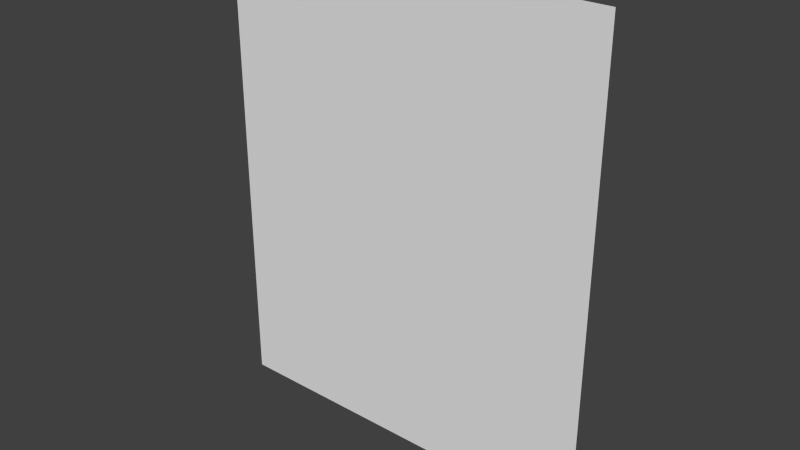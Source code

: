 # Source: Wall25.blend  (saved by Blender 2.66.1; exported with 4.5.12 LTS)
import bpy
from mathutils import Matrix  # noqa: F401  (used for matrix-valued properties, if any)

bpy.ops.wm.read_factory_settings(use_empty=True)
scene = bpy.context.scene
scene.name = 'Scene'

# ---- collections
col_collection_1 = bpy.data.collections.new('Collection 1'); scene.collection.children.link(col_collection_1)

# ---- materials (node trees are filled in below, after node groups)
mat_material = bpy.data.materials.new('Material')
mat_material.alpha_threshold = 0.0
mat_material.use_transparent_shadow = False
mat_material.roughness = 0.5
mat_material.line_color = (0.0, 0.0, 0.0, 1.0)

# ---- material node trees

# ---- world
world_world = bpy.data.worlds.new('World'); scene.world = world_world
world_world.color = (0.05088, 0.05088, 0.05088)
world_world.use_sun_shadow = False
world_world.sun_shadow_jitter_overblur = 0.0
world_world.cycles.sampling_method = 'MANUAL'
world_world.cycles.sample_map_resolution = 256

# ---- meshes
me_wall25 = bpy.data.meshes.new('Wall25')
me_wall25.from_pydata([(-2.5, 0.0, 0.0), (0.0, 0.0, 0.0), (0.0, 3.0, 2.265e-07), (-2.5, 3.0, 2.265e-07)], [], [(0, 1, 2, 3)])
_uv = me_wall25.uv_layers.new(name='UVMap')
_uv.uv.foreach_set('vector', [0.3837, 0.5116, 0.6314, 0.5118, 0.6318, 0.7616, 0.3837, 0.7616])
me_wall25.materials.append(mat_material)
me_wall25.use_remesh_preserve_volume = False
me_wall25.use_remesh_preserve_attributes = False
me_wall25.use_mirror_vertex_groups = False
me_wall25.update()

# ---- objects
ob_wall25 = bpy.data.objects.new('Wall25', me_wall25)

# ---- transforms, parenting, visibility, modifiers, constraints
ob_wall25.location = (0.0, 0.0, 0.0)
ob_wall25.rotation_euler = (1.571, 0.0, 0.0)
ob_wall25.lock_rotations_4d = False
ob_wall25.empty_display_type = 'ARROWS'
ob_wall25.lineart.crease_threshold = 0.0

# ---- collection membership
col_collection_1.objects.link(ob_wall25)

# ---- scene / render settings (as saved in the file)
scene.frame_start = 1; scene.frame_end = 250; scene.frame_set(1)
scene.render.engine = 'BLENDER_EEVEE_NEXT'
scene.render.image_settings.color_mode = 'RGB'
scene.render.image_settings.compression = 90
scene.render.resolution_percentage = 50
scene.render.dither_intensity = 0.0
scene.render.bake_margin = 2
scene.cycles.use_denoising = False
scene.cycles.samples = 10
scene.cycles.sampling_pattern = 'TABULATED_SOBOL'
scene.cycles.light_sampling_threshold = 0.0
scene.cycles.use_adaptive_sampling = False
scene.cycles.use_light_tree = False
scene.cycles.blur_glossy = 0.0
scene.cycles.volume_bounces = 1
scene.cycles.pixel_filter_type = 'GAUSSIAN'
scene.cycles.sample_clamp_indirect = 0.0
scene.view_settings.view_transform = 'Standard'
bpy.context.view_layer.update()

# ---- added for rendering (the .blend has no active camera and no usable light): camera, sun
cam_auto = bpy.data.cameras.new('AutoCamera')
cam_auto.lens = 50.0
cam_auto.sensor_width = 36.0
cam_auto.clip_end = 1000.0
ob_auto_camera = bpy.data.objects.new('AutoCamera', cam_auto)
scene.collection.objects.link(ob_auto_camera)
ob_auto_camera.location = (2.36312, -4.33574, 4.39049)
ob_auto_camera.rotation_euler = (1.09748, -7.21219e-08, 0.694738)
scene.camera = ob_auto_camera
light_auto_sun = bpy.data.lights.new('AutoSun', 'SUN')
light_auto_sun.energy = 3.0
light_auto_sun.angle = 0.0523599
ob_auto_sun = bpy.data.objects.new('AutoSun', light_auto_sun)
scene.collection.objects.link(ob_auto_sun)
ob_auto_sun.rotation_euler = (0.872665, 0.174533, 0.523599)
bpy.context.view_layer.update()
